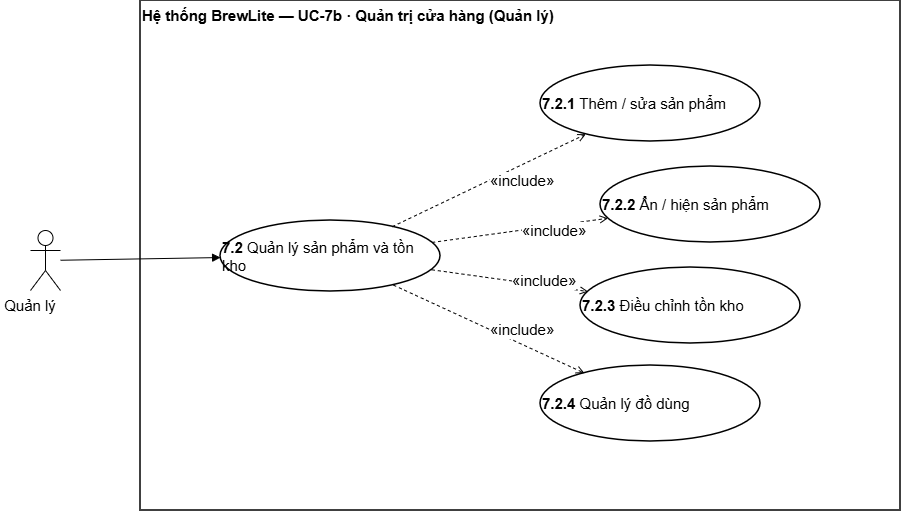

The diagram above was exported from draw.io. Its source (the exported page's mxGraphModel, read from the mxfile embedded in the PNG):
<mxGraphModel dx="537" dy="-355" grid="1" gridSize="10" guides="1" tooltips="1" connect="1" arrows="1" fold="1" page="1" pageScale="1" pageWidth="827" pageHeight="1169" math="0" shadow="0">
  <root>
    <mxCell id="0" />
    <mxCell id="1" parent="0" />
    <mxCell id="51oWVXc9fszBEp4OCw8h-65" parent="1" style="rounded=0;whiteSpace=wrap;html=1;verticalAlign=top;fontStyle=1;fontSize=15;strokeWidth=1.5;align=left;" value="Hệ thống BrewLite — UC-7b · Quản trị cửa hàng (Quản lý)" vertex="1">
      <mxGeometry height="510" width="760" x="1540" y="1200" as="geometry" />
    </mxCell>
    <mxCell id="51oWVXc9fszBEp4OCw8h-66" parent="1" style="shape=umlActor;labelPosition=left;verticalLabelPosition=middle;align=left;verticalAlign=middle;html=1;outlineConnect=0;fontSize=15;" value="" vertex="1">
      <mxGeometry height="60" width="30" x="1430" y="1430" as="geometry" />
    </mxCell>
    <mxCell id="51oWVXc9fszBEp4OCw8h-70" parent="1" style="ellipse;whiteSpace=wrap;html=1;fontSize=15;strokeWidth=1.5;align=left;" value="&lt;b&gt;7.2&lt;/b&gt; Quản lý sản phẩm và tồn kho" vertex="1">
      <mxGeometry height="71" width="220" x="1620" y="1420" as="geometry" />
    </mxCell>
    <mxCell id="51oWVXc9fszBEp4OCw8h-71" parent="1" style="ellipse;whiteSpace=wrap;html=1;fontSize=15;strokeWidth=1.5;align=left;" value="&lt;b&gt;7.2.1&lt;/b&gt; Thêm / sửa sản phẩm" vertex="1">
      <mxGeometry height="76" width="220" x="1940" y="1265" as="geometry" />
    </mxCell>
    <mxCell id="51oWVXc9fszBEp4OCw8h-72" parent="1" style="ellipse;whiteSpace=wrap;html=1;fontSize=15;strokeWidth=1.5;align=left;" value="&lt;b&gt;7.2.2&lt;/b&gt; Ẩn / hiện sản phẩm" vertex="1">
      <mxGeometry height="76" width="220" x="2000" y="1366" as="geometry" />
    </mxCell>
    <mxCell id="51oWVXc9fszBEp4OCw8h-73" parent="1" style="ellipse;whiteSpace=wrap;html=1;fontSize=15;strokeWidth=1.5;align=left;" value="&lt;b&gt;7.2.3&lt;/b&gt; Điều chỉnh tồn kho" vertex="1">
      <mxGeometry height="76" width="220" x="1980" y="1467" as="geometry" />
    </mxCell>
    <mxCell id="51oWVXc9fszBEp4OCw8h-74" parent="1" style="ellipse;whiteSpace=wrap;html=1;fontSize=15;strokeWidth=1.5;align=left;" value="&lt;b&gt;7.2.4&lt;/b&gt; Quản lý đồ dùng" vertex="1">
      <mxGeometry height="76" width="220" x="1940" y="1565" as="geometry" />
    </mxCell>
    <mxCell id="51oWVXc9fszBEp4OCw8h-86" edge="1" parent="1" source="51oWVXc9fszBEp4OCw8h-66" style="endArrow=block;endFill=1;html=1;rounded=0;fontSize=15;align=left;" target="51oWVXc9fszBEp4OCw8h-70" value="">
      <mxGeometry relative="1" as="geometry" />
    </mxCell>
    <mxCell id="51oWVXc9fszBEp4OCw8h-87" edge="1" parent="1" source="51oWVXc9fszBEp4OCw8h-70" style="endArrow=open;endFill=0;dashed=1;html=1;rounded=0;fontSize=15;labelBackgroundColor=#FFFFFF;align=left;" target="51oWVXc9fszBEp4OCw8h-71" value="«include»">
      <mxGeometry relative="1" as="geometry" />
    </mxCell>
    <mxCell id="51oWVXc9fszBEp4OCw8h-88" edge="1" parent="1" source="51oWVXc9fszBEp4OCw8h-70" style="endArrow=open;endFill=0;dashed=1;html=1;rounded=0;fontSize=15;labelBackgroundColor=#FFFFFF;align=left;" target="51oWVXc9fszBEp4OCw8h-72" value="«include»">
      <mxGeometry relative="1" as="geometry" />
    </mxCell>
    <mxCell id="51oWVXc9fszBEp4OCw8h-89" edge="1" parent="1" source="51oWVXc9fszBEp4OCw8h-70" style="endArrow=open;endFill=0;dashed=1;html=1;rounded=0;fontSize=15;labelBackgroundColor=#FFFFFF;align=left;" target="51oWVXc9fszBEp4OCw8h-73" value="«include»">
      <mxGeometry relative="1" as="geometry" />
    </mxCell>
    <mxCell id="51oWVXc9fszBEp4OCw8h-90" edge="1" parent="1" source="51oWVXc9fszBEp4OCw8h-70" style="endArrow=open;endFill=0;dashed=1;html=1;rounded=0;fontSize=15;labelBackgroundColor=#FFFFFF;align=left;" target="51oWVXc9fszBEp4OCw8h-74" value="«include»">
      <mxGeometry relative="1" as="geometry" />
    </mxCell>
    <mxCell id="51oWVXc9fszBEp4OCw8h-99" parent="1" style="text;html=1;whiteSpace=wrap;strokeColor=none;fillColor=none;align=center;verticalAlign=middle;rounded=0;fontSize=15;" value="Quản lý" vertex="1">
      <mxGeometry height="30" width="60" x="1400" y="1490" as="geometry" />
    </mxCell>
  </root>
</mxGraphModel>